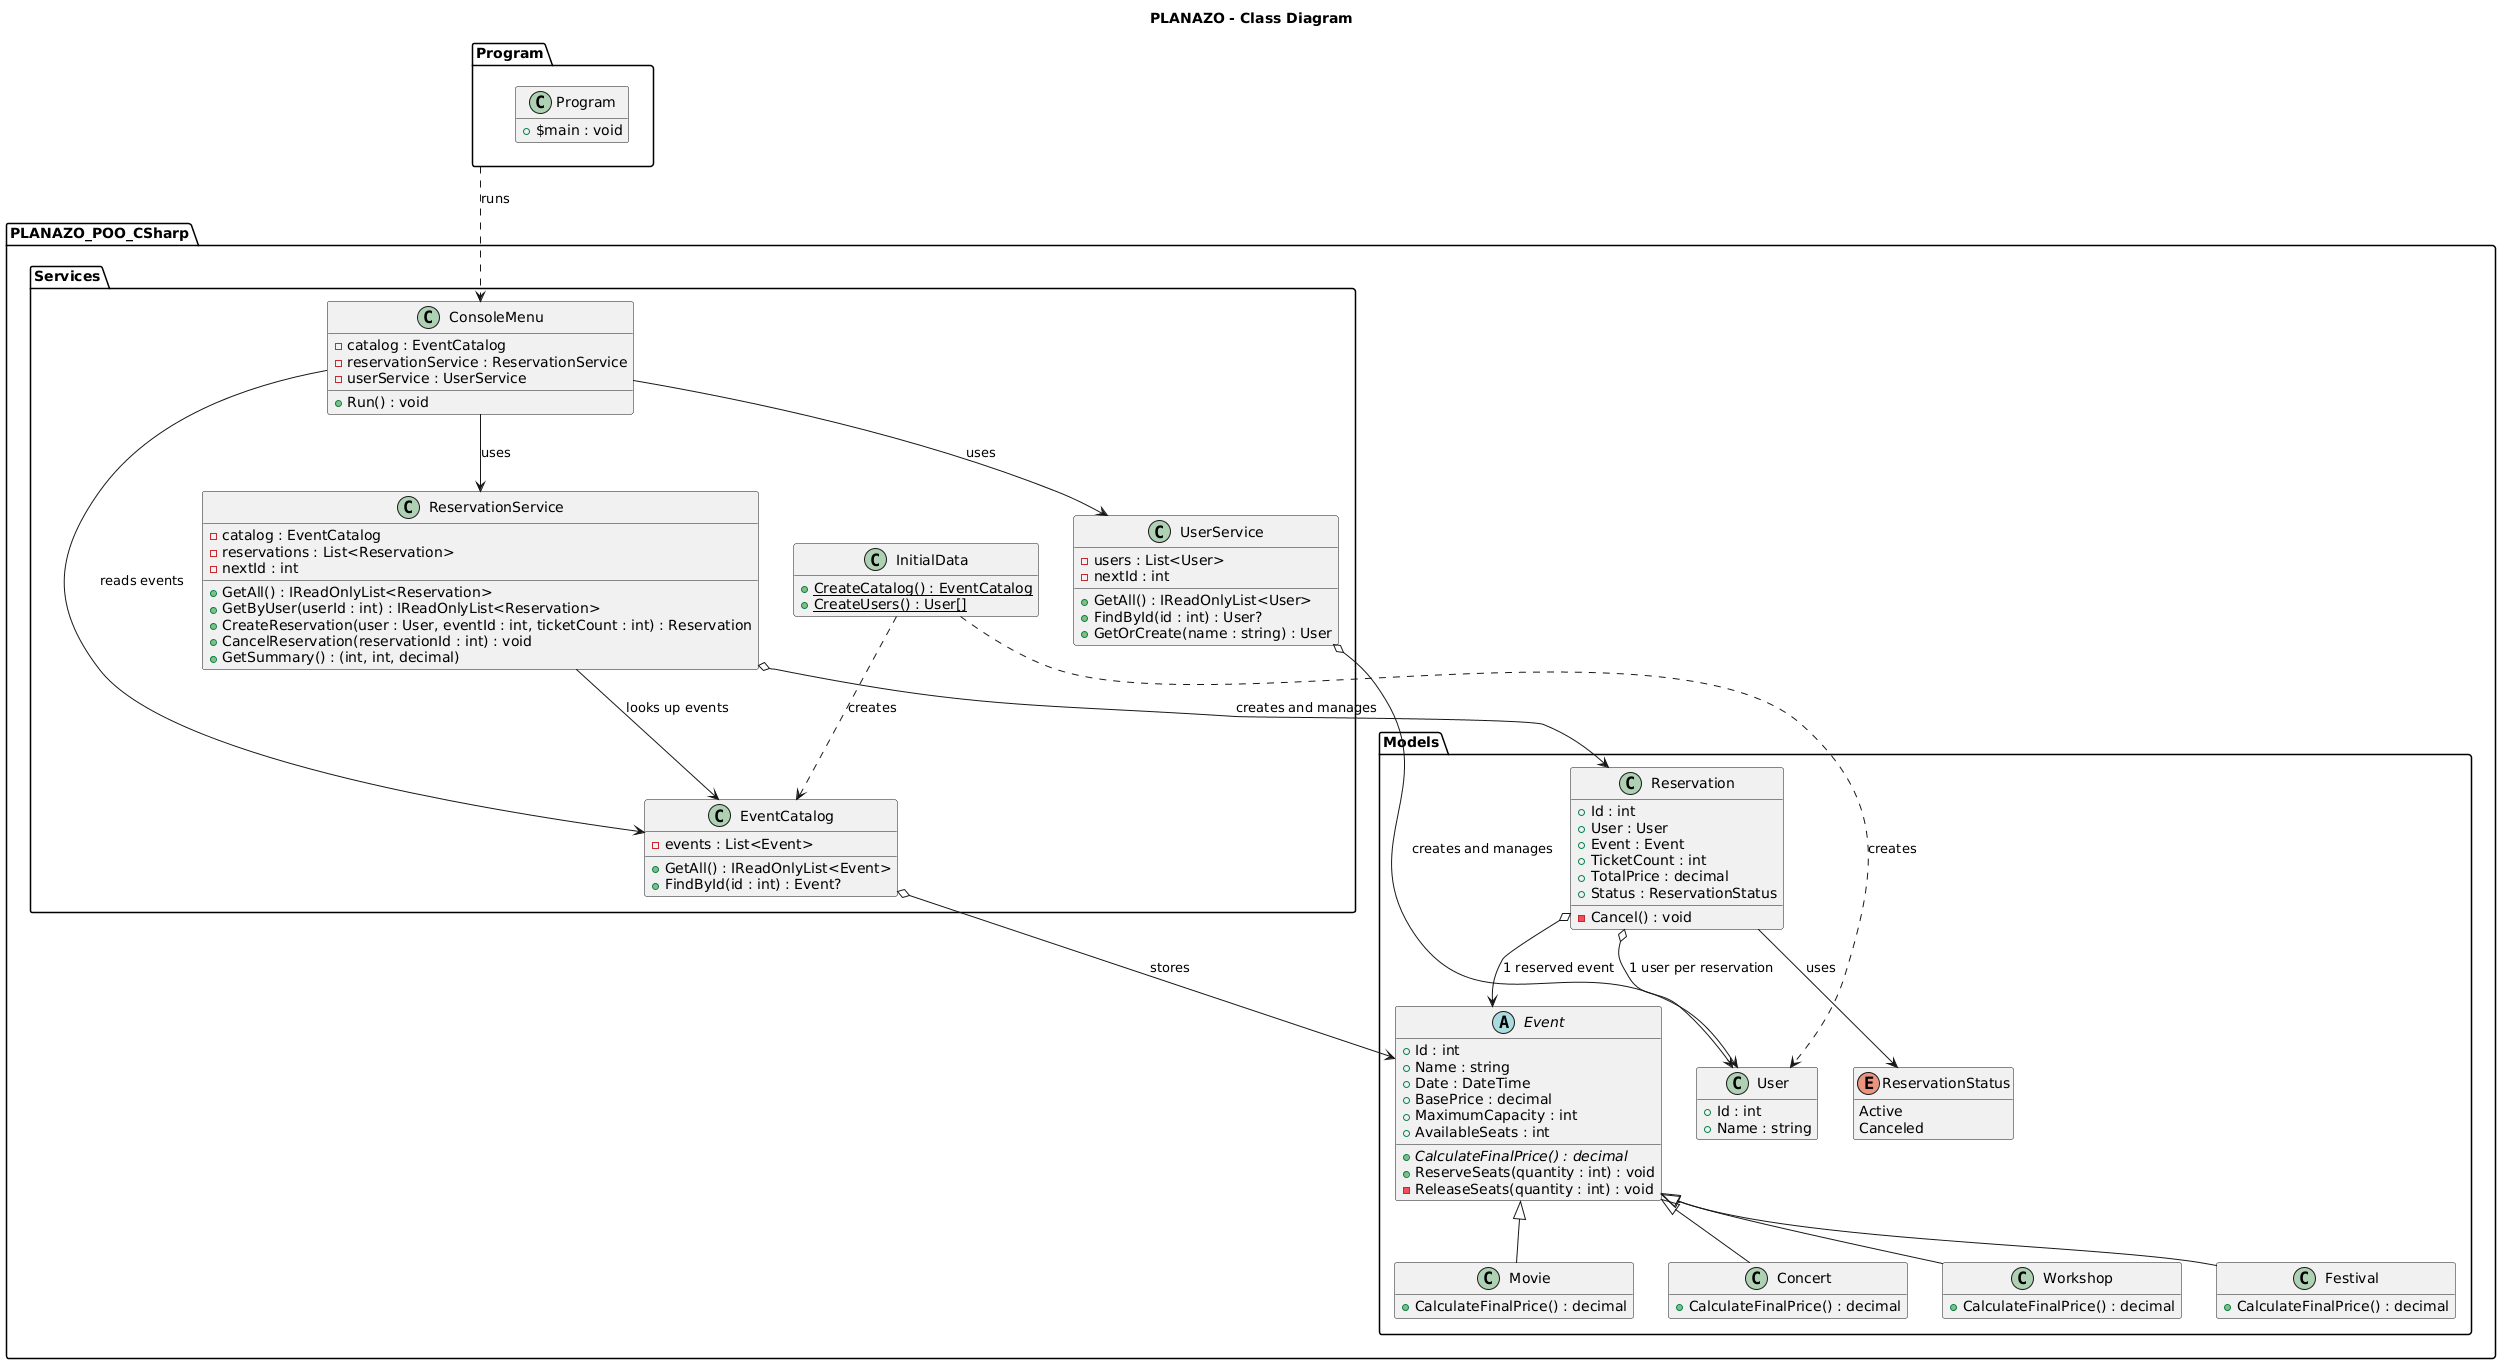

The diagram above was rendered by PlantUML. Its source (embedded in the PNG):
@startuml
title PLANAZO - Class Diagram

hide empty members

' ============================
' Domain models
' ============================

package "PLANAZO_POO_CSharp.Models" {

  abstract class Event {
    + Id : int
    + Name : string
    + Date : DateTime
    + BasePrice : decimal
    + MaximumCapacity : int
    + AvailableSeats : int
    + CalculateFinalPrice() : decimal {abstract}
    + ReserveSeats(quantity : int) : void
    - ReleaseSeats(quantity : int) : void
  }

  class Movie {
    + CalculateFinalPrice() : decimal
  }

  class Concert {
    + CalculateFinalPrice() : decimal
  }

  class Workshop {
    + CalculateFinalPrice() : decimal
  }

  class Festival {
    + CalculateFinalPrice() : decimal
  }

  class User {
    + Id : int
    + Name : string
  }

  enum ReservationStatus {
    Active
    Canceled
  }

  class Reservation {
    + Id : int
    + User : User
    + Event : Event
    + TicketCount : int
    + TotalPrice : decimal
    + Status : ReservationStatus
    - Cancel() : void
  }
}

' ============================
' Services and UI
' ============================

package "PLANAZO_POO_CSharp.Services" {

  class EventCatalog {
    - events : List<Event>
    + GetAll() : IReadOnlyList<Event>
    + FindById(id : int) : Event?
  }

  class UserService {
    - users : List<User>
    - nextId : int
    + GetAll() : IReadOnlyList<User>
    + FindById(id : int) : User?
    + GetOrCreate(name : string) : User
  }

  class ReservationService {
    - catalog : EventCatalog
    - reservations : List<Reservation>
    - nextId : int
    + GetAll() : IReadOnlyList<Reservation>
    + GetByUser(userId : int) : IReadOnlyList<Reservation>
    + CreateReservation(user : User, eventId : int, ticketCount : int) : Reservation
    + CancelReservation(reservationId : int) : void
    + GetSummary() : (int, int, decimal)
  }

  class InitialData {
    + CreateCatalog() : EventCatalog {static}
    + CreateUsers() : User[] {static}
  }

  class ConsoleMenu {
    - catalog : EventCatalog
    - reservationService : ReservationService
    - userService : UserService
    + Run() : void
  }
}

' ============================
' Program
' ============================

package "Program" {
  class Program {
    + $main : void
  }
}

' ============================
' Relationships
' ============================

Event <|-- Movie
Event <|-- Concert
Event <|-- Workshop
Event <|-- Festival

Reservation --> ReservationStatus : uses
Reservation o--> User : 1 user per reservation
Reservation o--> Event : 1 reserved event

ReservationService o--> Reservation : creates and manages
ReservationService --> EventCatalog : looks up events
UserService o--> User : creates and manages
EventCatalog o--> Event : stores

ConsoleMenu --> EventCatalog : reads events
ConsoleMenu --> ReservationService : uses
ConsoleMenu --> UserService : uses

InitialData ..> EventCatalog : creates
InitialData ..> User : creates
Program ..> ConsoleMenu : runs
@enduml